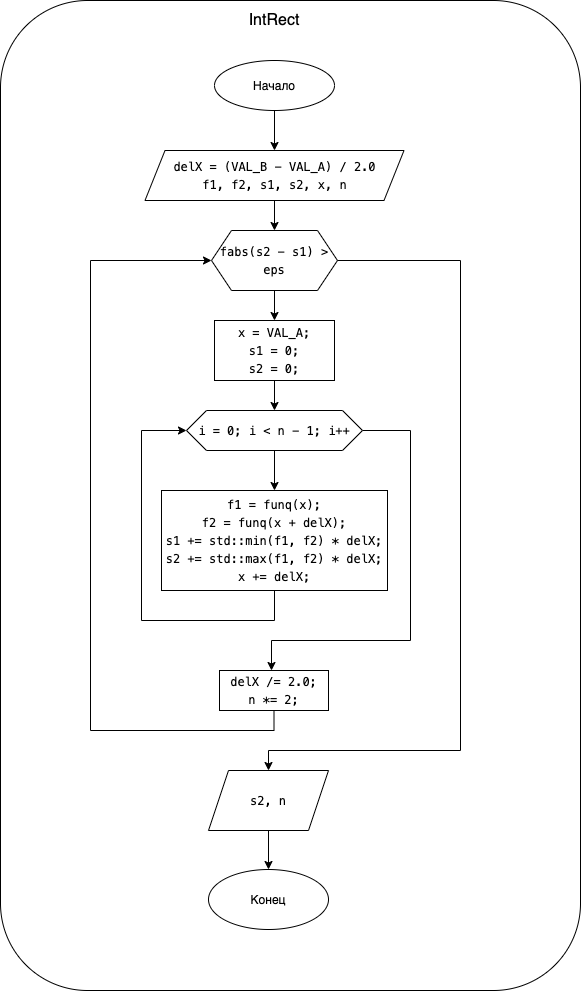

The diagram above was exported from draw.io. Its source (the exported page's mxGraphModel, read from the mxfile embedded in the PNG):
<mxGraphModel dx="946" dy="672" grid="1" gridSize="10" guides="1" tooltips="1" connect="1" arrows="1" fold="1" page="1" pageScale="1" pageWidth="827" pageHeight="1169" math="0" shadow="0">
  <root>
    <mxCell id="0" />
    <mxCell id="1" parent="0" />
    <mxCell id="QIrZuDupbKZYM6VMFfRz-2" value="" style="rounded=1;whiteSpace=wrap;html=1;fillColor=none;labelBorderColor=none;" parent="1" vertex="1">
      <mxGeometry x="140" y="240" width="580" height="990" as="geometry" />
    </mxCell>
    <mxCell id="QIrZuDupbKZYM6VMFfRz-5" value="" style="edgeStyle=orthogonalEdgeStyle;rounded=0;orthogonalLoop=1;jettySize=auto;html=1;labelBorderColor=none;" parent="1" source="QIrZuDupbKZYM6VMFfRz-1" target="QIrZuDupbKZYM6VMFfRz-4" edge="1">
      <mxGeometry relative="1" as="geometry" />
    </mxCell>
    <mxCell id="QIrZuDupbKZYM6VMFfRz-1" value="Начало" style="ellipse;whiteSpace=wrap;html=1;labelBorderColor=none;" parent="1" vertex="1">
      <mxGeometry x="354" y="300" width="120" height="50" as="geometry" />
    </mxCell>
    <mxCell id="QIrZuDupbKZYM6VMFfRz-3" value="&lt;font style=&quot;font-size: 16px&quot;&gt;IntRect&lt;/font&gt;" style="text;html=1;strokeColor=none;fillColor=none;align=center;verticalAlign=middle;whiteSpace=wrap;rounded=0;labelBorderColor=none;" parent="1" vertex="1">
      <mxGeometry x="354" y="250" width="120" height="20" as="geometry" />
    </mxCell>
    <mxCell id="QIrZuDupbKZYM6VMFfRz-7" value="" style="edgeStyle=orthogonalEdgeStyle;rounded=0;orthogonalLoop=1;jettySize=auto;html=1;labelBorderColor=none;" parent="1" source="QIrZuDupbKZYM6VMFfRz-4" target="QIrZuDupbKZYM6VMFfRz-6" edge="1">
      <mxGeometry relative="1" as="geometry" />
    </mxCell>
    <mxCell id="QIrZuDupbKZYM6VMFfRz-4" value="&lt;div style=&quot;font-family: menlo, monaco, &amp;quot;courier new&amp;quot;, monospace; line-height: 18px;&quot;&gt;&lt;span style=&quot;&quot;&gt;delX&lt;/span&gt; &lt;span style=&quot;&quot;&gt;=&lt;/span&gt; (&lt;span style=&quot;&quot;&gt;VAL_B&lt;/span&gt; &lt;span style=&quot;&quot;&gt;-&lt;/span&gt; &lt;span style=&quot;&quot;&gt;VAL_A&lt;/span&gt;) &lt;span style=&quot;&quot;&gt;/&lt;/span&gt; &lt;span style=&quot;&quot;&gt;2.0&lt;br&gt;&lt;/span&gt;&lt;div style=&quot;line-height: 18px&quot;&gt;&lt;span style=&quot;&quot;&gt;f1&lt;/span&gt;, &lt;span style=&quot;&quot;&gt;f2&lt;/span&gt;, &lt;span style=&quot;&quot;&gt;s1&lt;/span&gt;, &lt;span style=&quot;&quot;&gt;s2, x, n&lt;/span&gt;&lt;/div&gt;&lt;/div&gt;" style="shape=parallelogram;perimeter=parallelogramPerimeter;whiteSpace=wrap;html=1;fixedSize=1;labelBorderColor=none;" parent="1" vertex="1">
      <mxGeometry x="284.5" y="390" width="259" height="50" as="geometry" />
    </mxCell>
    <mxCell id="QIrZuDupbKZYM6VMFfRz-9" value="" style="edgeStyle=orthogonalEdgeStyle;rounded=0;orthogonalLoop=1;jettySize=auto;html=1;labelBorderColor=none;" parent="1" source="QIrZuDupbKZYM6VMFfRz-6" target="QIrZuDupbKZYM6VMFfRz-8" edge="1">
      <mxGeometry relative="1" as="geometry" />
    </mxCell>
    <mxCell id="QIrZuDupbKZYM6VMFfRz-6" value="&lt;div style=&quot;font-family: menlo, monaco, &amp;quot;courier new&amp;quot;, monospace; line-height: 18px;&quot;&gt;&lt;span style=&quot;&quot;&gt;fabs&lt;/span&gt;(&lt;span style=&quot;&quot;&gt;s2&lt;/span&gt; &lt;span style=&quot;&quot;&gt;-&lt;/span&gt; &lt;span style=&quot;&quot;&gt;s1&lt;/span&gt;) &lt;span style=&quot;&quot;&gt;&amp;gt;&lt;/span&gt; eps&lt;/div&gt;" style="shape=hexagon;perimeter=hexagonPerimeter2;whiteSpace=wrap;html=1;fixedSize=1;labelBorderColor=none;" parent="1" vertex="1">
      <mxGeometry x="351" y="470" width="126" height="60" as="geometry" />
    </mxCell>
    <mxCell id="QIrZuDupbKZYM6VMFfRz-11" value="" style="edgeStyle=orthogonalEdgeStyle;rounded=0;orthogonalLoop=1;jettySize=auto;html=1;labelBorderColor=none;" parent="1" source="QIrZuDupbKZYM6VMFfRz-8" target="QIrZuDupbKZYM6VMFfRz-10" edge="1">
      <mxGeometry relative="1" as="geometry" />
    </mxCell>
    <mxCell id="QIrZuDupbKZYM6VMFfRz-21" value="" style="edgeStyle=orthogonalEdgeStyle;rounded=0;orthogonalLoop=1;jettySize=auto;html=1;entryX=0.5;entryY=0;entryDx=0;entryDy=0;labelBorderColor=none;exitX=1;exitY=0.5;exitDx=0;exitDy=0;" parent="1" source="QIrZuDupbKZYM6VMFfRz-6" target="QIrZuDupbKZYM6VMFfRz-22" edge="1">
      <mxGeometry relative="1" as="geometry">
        <mxPoint x="408" y="1020" as="targetPoint" />
        <Array as="points">
          <mxPoint x="600" y="500" />
          <mxPoint x="600" y="990" />
          <mxPoint x="408" y="990" />
        </Array>
      </mxGeometry>
    </mxCell>
    <mxCell id="QIrZuDupbKZYM6VMFfRz-8" value="&lt;div style=&quot;font-family: menlo, monaco, &amp;quot;courier new&amp;quot;, monospace; line-height: 18px;&quot;&gt;&lt;div&gt; &lt;span style=&quot;&quot;&gt;x&lt;/span&gt; &lt;span style=&quot;&quot;&gt;=&lt;/span&gt; &lt;span style=&quot;&quot;&gt;VAL_A&lt;/span&gt;;&lt;/div&gt;&lt;div&gt;        &lt;span style=&quot;&quot;&gt;s1&lt;/span&gt; &lt;span style=&quot;&quot;&gt;=&lt;/span&gt; &lt;span style=&quot;&quot;&gt;0&lt;/span&gt;;&lt;/div&gt;&lt;div&gt;        &lt;span style=&quot;&quot;&gt;s2&lt;/span&gt; &lt;span style=&quot;&quot;&gt;=&lt;/span&gt; &lt;span style=&quot;&quot;&gt;0&lt;/span&gt;;&lt;/div&gt;&lt;/div&gt;" style="whiteSpace=wrap;html=1;labelBorderColor=none;" parent="1" vertex="1">
      <mxGeometry x="354" y="560" width="120" height="60" as="geometry" />
    </mxCell>
    <mxCell id="QIrZuDupbKZYM6VMFfRz-13" value="" style="edgeStyle=orthogonalEdgeStyle;rounded=0;orthogonalLoop=1;jettySize=auto;html=1;labelBorderColor=none;" parent="1" source="QIrZuDupbKZYM6VMFfRz-10" target="QIrZuDupbKZYM6VMFfRz-12" edge="1">
      <mxGeometry relative="1" as="geometry" />
    </mxCell>
    <mxCell id="QIrZuDupbKZYM6VMFfRz-17" value="" style="edgeStyle=orthogonalEdgeStyle;rounded=0;orthogonalLoop=1;jettySize=auto;html=1;labelBorderColor=none;" parent="1" source="QIrZuDupbKZYM6VMFfRz-10" target="QIrZuDupbKZYM6VMFfRz-16" edge="1">
      <mxGeometry relative="1" as="geometry">
        <Array as="points">
          <mxPoint x="550" y="670" />
          <mxPoint x="550" y="880" />
          <mxPoint x="411" y="880" />
        </Array>
      </mxGeometry>
    </mxCell>
    <mxCell id="QIrZuDupbKZYM6VMFfRz-10" value="&lt;div style=&quot;font-family: menlo, monaco, &amp;quot;courier new&amp;quot;, monospace; line-height: 18px;&quot;&gt;&lt;span style=&quot;&quot;&gt;i&lt;/span&gt; &lt;span style=&quot;&quot;&gt;=&lt;/span&gt; &lt;span style=&quot;&quot;&gt;0&lt;/span&gt;; &lt;span style=&quot;&quot;&gt;i&lt;/span&gt; &lt;span style=&quot;&quot;&gt;&amp;lt;&lt;/span&gt; &lt;span style=&quot;&quot;&gt;n&lt;/span&gt; &lt;span style=&quot;&quot;&gt;-&lt;/span&gt; &lt;span style=&quot;&quot;&gt;1&lt;/span&gt;; &lt;span style=&quot;&quot;&gt;i&lt;/span&gt;&lt;span style=&quot;&quot;&gt;++&lt;/span&gt;&lt;/div&gt;" style="shape=hexagon;perimeter=hexagonPerimeter2;whiteSpace=wrap;html=1;fixedSize=1;labelBorderColor=none;" parent="1" vertex="1">
      <mxGeometry x="326" y="650" width="176" height="40" as="geometry" />
    </mxCell>
    <mxCell id="QIrZuDupbKZYM6VMFfRz-15" value="" style="edgeStyle=orthogonalEdgeStyle;rounded=0;orthogonalLoop=1;jettySize=auto;html=1;entryX=0;entryY=0.5;entryDx=0;entryDy=0;labelBorderColor=none;" parent="1" source="QIrZuDupbKZYM6VMFfRz-12" target="QIrZuDupbKZYM6VMFfRz-10" edge="1">
      <mxGeometry relative="1" as="geometry">
        <mxPoint x="414" y="910" as="targetPoint" />
        <Array as="points">
          <mxPoint x="414" y="860" />
          <mxPoint x="281" y="860" />
          <mxPoint x="281" y="670" />
        </Array>
      </mxGeometry>
    </mxCell>
    <mxCell id="QIrZuDupbKZYM6VMFfRz-12" value="&lt;meta charset=&quot;utf-8&quot;&gt;&lt;div style=&quot;font-family: menlo, monaco, &amp;quot;courier new&amp;quot;, monospace; font-weight: normal; font-size: 12px; line-height: 18px;&quot;&gt;&lt;div&gt;&lt;span style=&quot;&quot;&gt; &lt;/span&gt;&lt;span style=&quot;&quot;&gt;f1&lt;/span&gt;&lt;span style=&quot;&quot;&gt; &lt;/span&gt;&lt;span style=&quot;&quot;&gt;=&lt;/span&gt;&lt;span style=&quot;&quot;&gt; &lt;/span&gt;&lt;span style=&quot;&quot;&gt;funq&lt;/span&gt;&lt;span style=&quot;&quot;&gt;(&lt;/span&gt;&lt;span style=&quot;&quot;&gt;x&lt;/span&gt;&lt;span style=&quot;&quot;&gt;);&lt;/span&gt;&lt;/div&gt;&lt;div&gt;&lt;span style=&quot;&quot;&gt;            &lt;/span&gt;&lt;span style=&quot;&quot;&gt;f2&lt;/span&gt;&lt;span style=&quot;&quot;&gt; &lt;/span&gt;&lt;span style=&quot;&quot;&gt;=&lt;/span&gt;&lt;span style=&quot;&quot;&gt; &lt;/span&gt;&lt;span style=&quot;&quot;&gt;funq&lt;/span&gt;&lt;span style=&quot;&quot;&gt;(&lt;/span&gt;&lt;span style=&quot;&quot;&gt;x&lt;/span&gt;&lt;span style=&quot;&quot;&gt; &lt;/span&gt;&lt;span style=&quot;&quot;&gt;+&lt;/span&gt;&lt;span style=&quot;&quot;&gt; &lt;/span&gt;&lt;span style=&quot;&quot;&gt;delX&lt;/span&gt;&lt;span style=&quot;&quot;&gt;);&lt;/span&gt;&lt;/div&gt;&lt;div&gt;&lt;span style=&quot;&quot;&gt;            &lt;/span&gt;&lt;span style=&quot;&quot;&gt;s1&lt;/span&gt;&lt;span style=&quot;&quot;&gt; &lt;/span&gt;&lt;span style=&quot;&quot;&gt;+=&lt;/span&gt;&lt;span style=&quot;&quot;&gt; std::&lt;/span&gt;&lt;span style=&quot;&quot;&gt;min&lt;/span&gt;&lt;span style=&quot;&quot;&gt;(&lt;/span&gt;&lt;span style=&quot;&quot;&gt;f1&lt;/span&gt;&lt;span style=&quot;&quot;&gt;, &lt;/span&gt;&lt;span style=&quot;&quot;&gt;f2&lt;/span&gt;&lt;span style=&quot;&quot;&gt;) &lt;/span&gt;&lt;span style=&quot;&quot;&gt;*&lt;/span&gt;&lt;span style=&quot;&quot;&gt; &lt;/span&gt;&lt;span style=&quot;&quot;&gt;delX&lt;/span&gt;&lt;span style=&quot;&quot;&gt;;&lt;/span&gt;&lt;/div&gt;&lt;div&gt;&lt;span style=&quot;&quot;&gt;            &lt;/span&gt;&lt;span style=&quot;&quot;&gt;s2&lt;/span&gt;&lt;span style=&quot;&quot;&gt; &lt;/span&gt;&lt;span style=&quot;&quot;&gt;+=&lt;/span&gt;&lt;span style=&quot;&quot;&gt; std::&lt;/span&gt;&lt;span style=&quot;&quot;&gt;max&lt;/span&gt;&lt;span style=&quot;&quot;&gt;(&lt;/span&gt;&lt;span style=&quot;&quot;&gt;f1&lt;/span&gt;&lt;span style=&quot;&quot;&gt;, &lt;/span&gt;&lt;span style=&quot;&quot;&gt;f2&lt;/span&gt;&lt;span style=&quot;&quot;&gt;) &lt;/span&gt;&lt;span style=&quot;&quot;&gt;*&lt;/span&gt;&lt;span style=&quot;&quot;&gt; &lt;/span&gt;&lt;span style=&quot;&quot;&gt;delX&lt;/span&gt;&lt;span style=&quot;&quot;&gt;;&lt;/span&gt;&lt;/div&gt;&lt;div&gt;&lt;span style=&quot;&quot;&gt;            &lt;/span&gt;&lt;span style=&quot;&quot;&gt;x&lt;/span&gt;&lt;span style=&quot;&quot;&gt; &lt;/span&gt;&lt;span style=&quot;&quot;&gt;+=&lt;/span&gt;&lt;span style=&quot;&quot;&gt; &lt;/span&gt;&lt;span style=&quot;&quot;&gt;delX&lt;/span&gt;&lt;span style=&quot;&quot;&gt;;&lt;/span&gt;&lt;/div&gt;&lt;/div&gt;" style="whiteSpace=wrap;html=1;labelBorderColor=none;" parent="1" vertex="1">
      <mxGeometry x="301" y="730" width="226" height="100" as="geometry" />
    </mxCell>
    <mxCell id="QIrZuDupbKZYM6VMFfRz-19" value="" style="edgeStyle=orthogonalEdgeStyle;rounded=0;orthogonalLoop=1;jettySize=auto;html=1;entryX=0;entryY=0.5;entryDx=0;entryDy=0;labelBorderColor=none;" parent="1" source="QIrZuDupbKZYM6VMFfRz-16" target="QIrZuDupbKZYM6VMFfRz-6" edge="1">
      <mxGeometry relative="1" as="geometry">
        <mxPoint x="413.5" y="1020" as="targetPoint" />
        <Array as="points">
          <mxPoint x="414" y="970" />
          <mxPoint x="230" y="970" />
          <mxPoint x="230" y="500" />
        </Array>
      </mxGeometry>
    </mxCell>
    <mxCell id="QIrZuDupbKZYM6VMFfRz-16" value="&lt;meta charset=&quot;utf-8&quot;&gt;&lt;div style=&quot;font-family: menlo, monaco, &amp;quot;courier new&amp;quot;, monospace; font-weight: normal; font-size: 12px; line-height: 18px;&quot;&gt;&lt;div&gt;&lt;span style=&quot;&quot;&gt;  &lt;/span&gt;&lt;span style=&quot;&quot;&gt;delX&lt;/span&gt;&lt;span style=&quot;&quot;&gt; &lt;/span&gt;&lt;span style=&quot;&quot;&gt;/=&lt;/span&gt;&lt;span style=&quot;&quot;&gt; &lt;/span&gt;&lt;span style=&quot;&quot;&gt;2.0&lt;/span&gt;&lt;span style=&quot;&quot;&gt;;&lt;/span&gt;&lt;/div&gt;&lt;div&gt;&lt;span style=&quot;&quot;&gt;        &lt;/span&gt;&lt;span style=&quot;&quot;&gt;n&lt;/span&gt;&lt;span style=&quot;&quot;&gt; &lt;/span&gt;&lt;span style=&quot;&quot;&gt;*=&lt;/span&gt;&lt;span style=&quot;&quot;&gt; &lt;/span&gt;&lt;span style=&quot;&quot;&gt;2&lt;/span&gt;&lt;span style=&quot;&quot;&gt;;&lt;/span&gt;&lt;/div&gt;&lt;/div&gt;" style="whiteSpace=wrap;html=1;labelBorderColor=none;" parent="1" vertex="1">
      <mxGeometry x="359" y="910" width="109" height="40" as="geometry" />
    </mxCell>
    <mxCell id="QIrZuDupbKZYM6VMFfRz-24" value="" style="edgeStyle=orthogonalEdgeStyle;rounded=0;orthogonalLoop=1;jettySize=auto;html=1;labelBorderColor=none;" parent="1" source="QIrZuDupbKZYM6VMFfRz-22" target="QIrZuDupbKZYM6VMFfRz-23" edge="1">
      <mxGeometry relative="1" as="geometry" />
    </mxCell>
    <mxCell id="QIrZuDupbKZYM6VMFfRz-22" value="&lt;div style=&quot;font-family: menlo, monaco, &amp;quot;courier new&amp;quot;, monospace; font-weight: normal; font-size: 12px; line-height: 18px;&quot;&gt;&lt;div&gt;&lt;span style=&quot;&quot;&gt;s2, n&lt;/span&gt;&lt;/div&gt;&lt;/div&gt;" style="shape=parallelogram;perimeter=parallelogramPerimeter;whiteSpace=wrap;html=1;fixedSize=1;fillColor=none;labelBorderColor=none;" parent="1" vertex="1">
      <mxGeometry x="348" y="1010" width="120" height="60" as="geometry" />
    </mxCell>
    <mxCell id="QIrZuDupbKZYM6VMFfRz-23" value="Конец" style="ellipse;whiteSpace=wrap;html=1;fillColor=none;labelBorderColor=none;" parent="1" vertex="1">
      <mxGeometry x="348" y="1109" width="120" height="60" as="geometry" />
    </mxCell>
  </root>
</mxGraphModel>